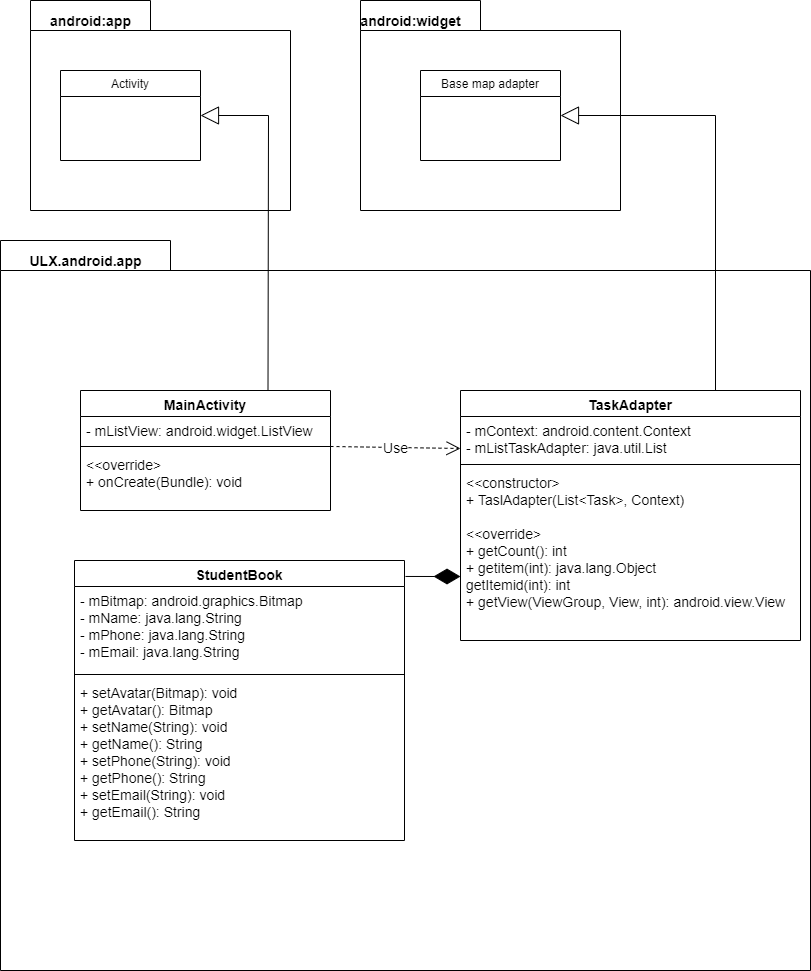

The diagram above was exported from draw.io. Its source (the exported page's mxGraphModel, read from the mxfile embedded in the PNG):
<mxGraphModel dx="1022" dy="681" grid="1" gridSize="10" guides="1" tooltips="1" connect="1" arrows="1" fold="1" page="1" pageScale="1" pageWidth="827" pageHeight="1169" math="0" shadow="0">
  <root>
    <mxCell id="0" />
    <mxCell id="1" parent="0" />
    <mxCell id="4yLE5eadqAJadHCI1HKu-1" value="" style="shape=folder;fontStyle=1;spacingTop=10;tabWidth=120;tabHeight=30;tabPosition=left;html=1;" vertex="1" parent="1">
      <mxGeometry x="40" y="260" width="260" height="210" as="geometry" />
    </mxCell>
    <mxCell id="4yLE5eadqAJadHCI1HKu-3" value="&lt;font style=&quot;font-size: 14px&quot;&gt;&lt;b&gt;android:app&lt;/b&gt;&lt;/font&gt;" style="text;html=1;align=center;verticalAlign=middle;resizable=0;points=[];autosize=1;strokeColor=none;fillColor=none;" vertex="1" parent="1">
      <mxGeometry x="50" y="270" width="100" height="20" as="geometry" />
    </mxCell>
    <mxCell id="4yLE5eadqAJadHCI1HKu-5" value="Activity" style="swimlane;fontStyle=0;childLayout=stackLayout;horizontal=1;startSize=26;fillColor=none;horizontalStack=0;resizeParent=1;resizeParentMax=0;resizeLast=0;collapsible=1;marginBottom=0;" vertex="1" parent="1">
      <mxGeometry x="70" y="330" width="140" height="90" as="geometry" />
    </mxCell>
    <mxCell id="4yLE5eadqAJadHCI1HKu-10" value="" style="shape=folder;fontStyle=1;spacingTop=10;tabWidth=120;tabHeight=30;tabPosition=left;html=1;" vertex="1" parent="1">
      <mxGeometry x="370" y="260" width="260" height="210" as="geometry" />
    </mxCell>
    <mxCell id="4yLE5eadqAJadHCI1HKu-11" value="&lt;b&gt;&lt;font style=&quot;font-size: 14px&quot;&gt;android:widget&lt;/font&gt;&lt;/b&gt;" style="text;html=1;align=center;verticalAlign=middle;resizable=0;points=[];autosize=1;strokeColor=none;fillColor=none;" vertex="1" parent="1">
      <mxGeometry x="360" y="270" width="120" height="20" as="geometry" />
    </mxCell>
    <mxCell id="4yLE5eadqAJadHCI1HKu-12" value="Base map adapter" style="swimlane;fontStyle=0;childLayout=stackLayout;horizontal=1;startSize=26;fillColor=none;horizontalStack=0;resizeParent=1;resizeParentMax=0;resizeLast=0;collapsible=1;marginBottom=0;" vertex="1" parent="1">
      <mxGeometry x="430" y="330" width="140" height="90" as="geometry" />
    </mxCell>
    <mxCell id="4yLE5eadqAJadHCI1HKu-13" value="" style="shape=folder;fontStyle=1;spacingTop=10;tabWidth=170;tabHeight=30;tabPosition=left;html=1;" vertex="1" parent="1">
      <mxGeometry x="10" y="500" width="810" height="730" as="geometry" />
    </mxCell>
    <mxCell id="4yLE5eadqAJadHCI1HKu-14" value="&lt;b&gt;&lt;font style=&quot;font-size: 14px&quot;&gt;ULX.android.app&lt;/font&gt;&lt;/b&gt;" style="text;html=1;align=center;verticalAlign=middle;resizable=0;points=[];autosize=1;strokeColor=none;fillColor=none;" vertex="1" parent="1">
      <mxGeometry x="30" y="510" width="130" height="20" as="geometry" />
    </mxCell>
    <mxCell id="4yLE5eadqAJadHCI1HKu-21" value="MainActivity" style="swimlane;fontStyle=1;align=center;verticalAlign=top;childLayout=stackLayout;horizontal=1;startSize=26;horizontalStack=0;resizeParent=1;resizeParentMax=0;resizeLast=0;collapsible=1;marginBottom=0;fontSize=14;" vertex="1" parent="1">
      <mxGeometry x="90" y="650" width="250" height="120" as="geometry" />
    </mxCell>
    <mxCell id="4yLE5eadqAJadHCI1HKu-22" value="- mListView: android.widget.ListView" style="text;strokeColor=none;fillColor=none;align=left;verticalAlign=top;spacingLeft=4;spacingRight=4;overflow=hidden;rotatable=0;points=[[0,0.5],[1,0.5]];portConstraint=eastwest;fontSize=14;" vertex="1" parent="4yLE5eadqAJadHCI1HKu-21">
      <mxGeometry y="26" width="250" height="26" as="geometry" />
    </mxCell>
    <mxCell id="4yLE5eadqAJadHCI1HKu-23" value="" style="line;strokeWidth=1;fillColor=none;align=left;verticalAlign=middle;spacingTop=-1;spacingLeft=3;spacingRight=3;rotatable=0;labelPosition=right;points=[];portConstraint=eastwest;fontSize=14;" vertex="1" parent="4yLE5eadqAJadHCI1HKu-21">
      <mxGeometry y="52" width="250" height="8" as="geometry" />
    </mxCell>
    <mxCell id="4yLE5eadqAJadHCI1HKu-24" value="&lt;&lt;override&gt;&#10;+ onCreate(Bundle): void" style="text;strokeColor=none;fillColor=none;align=left;verticalAlign=top;spacingLeft=4;spacingRight=4;overflow=hidden;rotatable=0;points=[[0,0.5],[1,0.5]];portConstraint=eastwest;fontSize=14;" vertex="1" parent="4yLE5eadqAJadHCI1HKu-21">
      <mxGeometry y="60" width="250" height="60" as="geometry" />
    </mxCell>
    <mxCell id="4yLE5eadqAJadHCI1HKu-26" value="" style="endArrow=block;endSize=16;endFill=0;html=1;rounded=0;fontSize=14;exitX=0.75;exitY=0;exitDx=0;exitDy=0;entryX=1;entryY=0.5;entryDx=0;entryDy=0;" edge="1" parent="1" source="4yLE5eadqAJadHCI1HKu-21" target="4yLE5eadqAJadHCI1HKu-5">
      <mxGeometry width="160" relative="1" as="geometry">
        <mxPoint x="280" y="615" as="sourcePoint" />
        <mxPoint x="470" y="510" as="targetPoint" />
        <Array as="points">
          <mxPoint x="278" y="375" />
        </Array>
      </mxGeometry>
    </mxCell>
    <mxCell id="4yLE5eadqAJadHCI1HKu-29" value="TaskAdapter" style="swimlane;fontStyle=1;align=center;verticalAlign=top;childLayout=stackLayout;horizontal=1;startSize=26;horizontalStack=0;resizeParent=1;resizeParentMax=0;resizeLast=0;collapsible=1;marginBottom=0;fontSize=14;" vertex="1" parent="1">
      <mxGeometry x="470" y="650" width="340" height="250" as="geometry" />
    </mxCell>
    <mxCell id="4yLE5eadqAJadHCI1HKu-30" value="- mContext: android.content.Context&#10;- mListTaskAdapter: java.util.List" style="text;strokeColor=none;fillColor=none;align=left;verticalAlign=top;spacingLeft=4;spacingRight=4;overflow=hidden;rotatable=0;points=[[0,0.5],[1,0.5]];portConstraint=eastwest;fontSize=14;" vertex="1" parent="4yLE5eadqAJadHCI1HKu-29">
      <mxGeometry y="26" width="340" height="44" as="geometry" />
    </mxCell>
    <mxCell id="4yLE5eadqAJadHCI1HKu-31" value="" style="line;strokeWidth=1;fillColor=none;align=left;verticalAlign=middle;spacingTop=-1;spacingLeft=3;spacingRight=3;rotatable=0;labelPosition=right;points=[];portConstraint=eastwest;fontSize=14;" vertex="1" parent="4yLE5eadqAJadHCI1HKu-29">
      <mxGeometry y="70" width="340" height="8" as="geometry" />
    </mxCell>
    <mxCell id="4yLE5eadqAJadHCI1HKu-32" value="&lt;&lt;constructor&gt;&#10;+ TaslAdapter(List&lt;Task&gt;, Context)&#10;&#10;&lt;&lt;override&gt;&#10;+ getCount(): int&#10;+ getitem(int): java.lang.Object&#10;getItemid(int): int&#10;+ getView(ViewGroup, View, int): android.view.View" style="text;strokeColor=none;fillColor=none;align=left;verticalAlign=top;spacingLeft=4;spacingRight=4;overflow=hidden;rotatable=0;points=[[0,0.5],[1,0.5]];portConstraint=eastwest;fontSize=14;" vertex="1" parent="4yLE5eadqAJadHCI1HKu-29">
      <mxGeometry y="78" width="340" height="172" as="geometry" />
    </mxCell>
    <mxCell id="4yLE5eadqAJadHCI1HKu-33" value="" style="endArrow=block;endSize=16;endFill=0;html=1;rounded=0;fontSize=14;entryX=1;entryY=0.5;entryDx=0;entryDy=0;exitX=0.75;exitY=0;exitDx=0;exitDy=0;" edge="1" parent="1" source="4yLE5eadqAJadHCI1HKu-29" target="4yLE5eadqAJadHCI1HKu-12">
      <mxGeometry width="160" relative="1" as="geometry">
        <mxPoint x="287.5" y="660" as="sourcePoint" />
        <mxPoint x="220" y="385" as="targetPoint" />
        <Array as="points">
          <mxPoint x="725" y="375" />
        </Array>
      </mxGeometry>
    </mxCell>
    <mxCell id="4yLE5eadqAJadHCI1HKu-35" value="Use" style="endArrow=open;endSize=12;dashed=1;html=1;rounded=0;fontSize=14;exitX=1;exitY=-0.067;exitDx=0;exitDy=0;exitPerimeter=0;entryX=0;entryY=0.727;entryDx=0;entryDy=0;entryPerimeter=0;" edge="1" parent="1" source="4yLE5eadqAJadHCI1HKu-24" target="4yLE5eadqAJadHCI1HKu-30">
      <mxGeometry width="160" relative="1" as="geometry">
        <mxPoint x="260" y="820" as="sourcePoint" />
        <mxPoint x="420" y="820" as="targetPoint" />
      </mxGeometry>
    </mxCell>
    <mxCell id="4yLE5eadqAJadHCI1HKu-36" value="StudentBook" style="swimlane;fontStyle=1;align=center;verticalAlign=top;childLayout=stackLayout;horizontal=1;startSize=26;horizontalStack=0;resizeParent=1;resizeParentMax=0;resizeLast=0;collapsible=1;marginBottom=0;fontSize=14;" vertex="1" parent="1">
      <mxGeometry x="84" y="820" width="330" height="280" as="geometry" />
    </mxCell>
    <mxCell id="4yLE5eadqAJadHCI1HKu-37" value="- mBitmap: android.graphics.Bitmap&#10;- mName: java.lang.String&#10;- mPhone: java.lang.String&#10;- mEmail: java.lang.String" style="text;strokeColor=none;fillColor=none;align=left;verticalAlign=top;spacingLeft=4;spacingRight=4;overflow=hidden;rotatable=0;points=[[0,0.5],[1,0.5]];portConstraint=eastwest;fontSize=14;" vertex="1" parent="4yLE5eadqAJadHCI1HKu-36">
      <mxGeometry y="26" width="330" height="84" as="geometry" />
    </mxCell>
    <mxCell id="4yLE5eadqAJadHCI1HKu-38" value="" style="line;strokeWidth=1;fillColor=none;align=left;verticalAlign=middle;spacingTop=-1;spacingLeft=3;spacingRight=3;rotatable=0;labelPosition=right;points=[];portConstraint=eastwest;fontSize=14;" vertex="1" parent="4yLE5eadqAJadHCI1HKu-36">
      <mxGeometry y="110" width="330" height="8" as="geometry" />
    </mxCell>
    <mxCell id="4yLE5eadqAJadHCI1HKu-39" value="+ setAvatar(Bitmap): void&#10;+ getAvatar(): Bitmap&#10;+ setName(String): void&#10;+ getName(): String&#10;+ setPhone(String): void&#10;+ getPhone(): String&#10;+ setEmail(String): void&#10;+ getEmail(): String" style="text;strokeColor=none;fillColor=none;align=left;verticalAlign=top;spacingLeft=4;spacingRight=4;overflow=hidden;rotatable=0;points=[[0,0.5],[1,0.5]];portConstraint=eastwest;fontSize=14;" vertex="1" parent="4yLE5eadqAJadHCI1HKu-36">
      <mxGeometry y="118" width="330" height="162" as="geometry" />
    </mxCell>
    <mxCell id="4yLE5eadqAJadHCI1HKu-41" value="" style="endArrow=diamondThin;endFill=1;endSize=24;html=1;rounded=0;fontSize=14;exitX=1.003;exitY=0.057;exitDx=0;exitDy=0;exitPerimeter=0;entryX=0;entryY=0.628;entryDx=0;entryDy=0;entryPerimeter=0;" edge="1" parent="1" source="4yLE5eadqAJadHCI1HKu-36" target="4yLE5eadqAJadHCI1HKu-32">
      <mxGeometry width="160" relative="1" as="geometry">
        <mxPoint x="400" y="1040" as="sourcePoint" />
        <mxPoint x="560" y="1040" as="targetPoint" />
      </mxGeometry>
    </mxCell>
  </root>
</mxGraphModel>